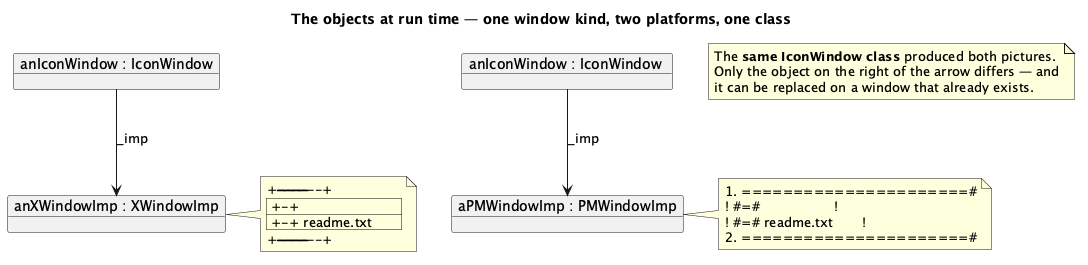

The diagram above was rendered by PlantUML. Its source (embedded in the PNG):
@startuml "Bridge - Window (Solution) - Object Diagram"
skinparam classAttributeIconSize 0
title The objects at run time — one window kind, two platforms, one class


object "anIconWindow : IconWindow" as w1
object "anXWindowImp : XWindowImp" as x1
w1 --> x1 : _imp

object "anIconWindow : IconWindow " as w2
object "aPMWindowImp : PMWindowImp" as p2
w2 --> p2 : _imp

note right of x1
  +----------------------+
  | +-+                  |
  | +-+ readme.txt       |
  +----------------------+
end note

note right of p2
  #======================#
  ! #=#                  !
  ! #=# readme.txt       !
  #======================#
end note

note as N1
  The <b>same IconWindow class</b> produced both pictures.
  Only the object on the right of the arrow differs — and
  it can be replaced on a window that already exists.
end note

@enduml